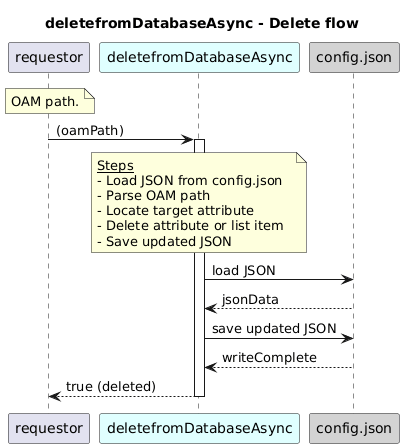

The diagram above was rendered by PlantUML. Its source (embedded in the PNG):
@startuml
skinparam responseMessageBelowArrow true

title
deletefromDatabaseAsync - Delete flow
end title

participant "requestor" as requestor
participant "deletefromDatabaseAsync" as fo #LightCyan
participant "config.json" as cfg #LightGrey

note over requestor
     OAM path.
end note

requestor -> fo: (oamPath)
activate fo

note over fo
  <u>Steps</u>
  - Load JSON from config.json  
  - Parse OAM path  
  - Locate target attribute  
  - Delete attribute or list item  
  - Save updated JSON
end note

fo -> cfg: load JSON
cfg --> fo: jsonData

fo -> cfg: save updated JSON
cfg --> fo: writeComplete

fo --> requestor: true (deleted)
deactivate fo
@enduml